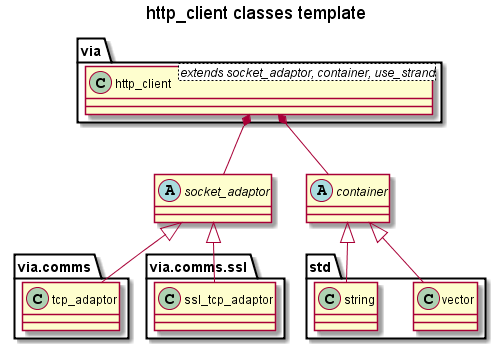

The diagram above was rendered by PlantUML. Its source (embedded in the PNG):
@startuml

'Copyright (c) 2013-2015 Ken Barker

title http_client classes template

class via.http_client<extends socket_adaptor, container, use_strand>
via.http_client *-- socket_adaptor
via.http_client *-- container

abstract class socket_adaptor
socket_adaptor <|-- via.comms.tcp_adaptor
socket_adaptor <|-- via.comms.ssl.ssl_tcp_adaptor

abstract class container
container <|-- std.vector
container <|-- std.string

@enduml